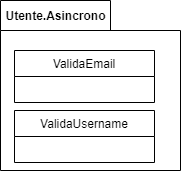

The diagram above was exported from draw.io. Its source (the exported page's mxGraphModel, read from the mxfile embedded in the PNG):
<mxGraphModel dx="382" dy="579" grid="1" gridSize="10" guides="1" tooltips="1" connect="1" arrows="1" fold="1" page="1" pageScale="1" pageWidth="827" pageHeight="1169" math="0" shadow="0">
  <root>
    <mxCell id="vsEpG0n7h7P_31SLbOLI-0" />
    <mxCell id="vsEpG0n7h7P_31SLbOLI-1" parent="vsEpG0n7h7P_31SLbOLI-0" />
    <mxCell id="Kl_9P9V4D9qfFO3ISwd--0" value="Utente.Asincrono" style="shape=folder;fontStyle=1;tabWidth=110;tabHeight=30;tabPosition=left;html=1;boundedLbl=1;labelInHeader=1;container=1;collapsible=0;recursiveResize=0;" vertex="1" parent="vsEpG0n7h7P_31SLbOLI-1">
      <mxGeometry x="330" y="250" width="180" height="170" as="geometry" />
    </mxCell>
    <mxCell id="Kl_9P9V4D9qfFO3ISwd--1" value="ValidaEmail" style="swimlane;fontStyle=0;childLayout=stackLayout;horizontal=1;startSize=26;fillColor=none;horizontalStack=0;resizeParent=1;resizeParentMax=0;resizeLast=0;collapsible=1;marginBottom=0;" vertex="1" parent="Kl_9P9V4D9qfFO3ISwd--0">
      <mxGeometry x="14" y="50" width="140" height="52" as="geometry" />
    </mxCell>
    <mxCell id="Kl_9P9V4D9qfFO3ISwd--2" value="ValidaUsername" style="swimlane;fontStyle=0;childLayout=stackLayout;horizontal=1;startSize=26;fillColor=none;horizontalStack=0;resizeParent=1;resizeParentMax=0;resizeLast=0;collapsible=1;marginBottom=0;" vertex="1" parent="Kl_9P9V4D9qfFO3ISwd--0">
      <mxGeometry x="14" y="110" width="140" height="52" as="geometry" />
    </mxCell>
  </root>
</mxGraphModel>